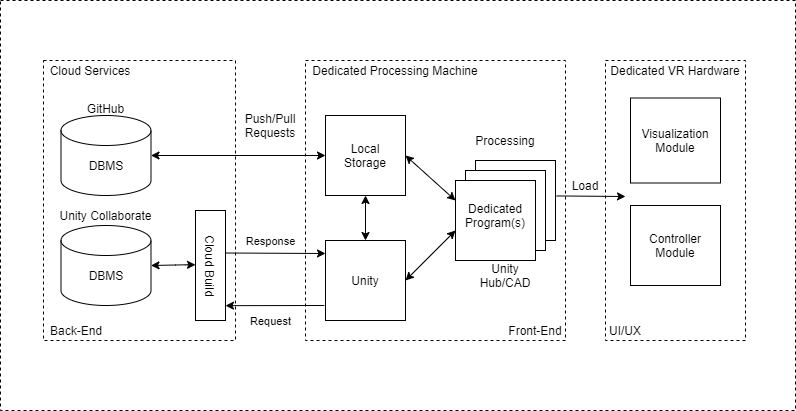

The diagram above was exported from draw.io. Its source (the exported page's mxGraphModel, read from the mxfile embedded in the PNG):
<mxGraphModel dx="1635" dy="902" grid="1" gridSize="10" guides="1" tooltips="1" connect="1" arrows="1" fold="1" page="1" pageScale="1" pageWidth="850" pageHeight="1100" math="0" shadow="0">
  <root>
    <mxCell id="0" />
    <mxCell id="1" parent="0" />
    <mxCell id="viynjw17hp9c0Yxh8vua-57" value="" style="rounded=0;whiteSpace=wrap;html=1;dashed=1;" parent="1" vertex="1">
      <mxGeometry x="75" y="150" width="795" height="410" as="geometry" />
    </mxCell>
    <mxCell id="viynjw17hp9c0Yxh8vua-52" value="" style="rounded=0;whiteSpace=wrap;html=1;dashed=1;" parent="1" vertex="1">
      <mxGeometry x="680" y="210" width="140" height="280" as="geometry" />
    </mxCell>
    <mxCell id="viynjw17hp9c0Yxh8vua-50" value="" style="rounded=0;whiteSpace=wrap;html=1;dashed=1;" parent="1" vertex="1">
      <mxGeometry x="380" y="210" width="260" height="280" as="geometry" />
    </mxCell>
    <mxCell id="viynjw17hp9c0Yxh8vua-47" value="" style="rounded=0;whiteSpace=wrap;html=1;dashed=1;" parent="1" vertex="1">
      <mxGeometry x="118" y="210" width="192" height="280" as="geometry" />
    </mxCell>
    <mxCell id="viynjw17hp9c0Yxh8vua-1" value="" style="shape=cylinder3;whiteSpace=wrap;html=1;boundedLbl=1;backgroundOutline=1;size=15;" parent="1" vertex="1">
      <mxGeometry x="135.5" y="265" width="90" height="80" as="geometry" />
    </mxCell>
    <mxCell id="viynjw17hp9c0Yxh8vua-2" value="DBMS" style="text;html=1;strokeColor=none;fillColor=none;align=center;verticalAlign=middle;whiteSpace=wrap;rounded=0;" parent="1" vertex="1">
      <mxGeometry x="160.5" y="305" width="40" height="20" as="geometry" />
    </mxCell>
    <mxCell id="viynjw17hp9c0Yxh8vua-3" value="GitHub" style="text;html=1;strokeColor=none;fillColor=none;align=center;verticalAlign=middle;whiteSpace=wrap;rounded=0;" parent="1" vertex="1">
      <mxGeometry x="118" y="247.5" width="125" height="20" as="geometry" />
    </mxCell>
    <mxCell id="viynjw17hp9c0Yxh8vua-5" value="" style="endArrow=classic;startArrow=classic;html=1;exitX=1;exitY=0.5;exitDx=0;exitDy=0;exitPerimeter=0;" parent="1" source="MjpmBznpbSiqGe1_ynYp-3" edge="1">
      <mxGeometry width="50" height="50" relative="1" as="geometry">
        <mxPoint x="220" y="414.31" as="sourcePoint" />
        <mxPoint x="270" y="414.31" as="targetPoint" />
        <Array as="points">
          <mxPoint x="260" y="414.31" />
        </Array>
      </mxGeometry>
    </mxCell>
    <mxCell id="viynjw17hp9c0Yxh8vua-7" value="" style="group" parent="1" vertex="1" connectable="0">
      <mxGeometry x="270" y="360" width="30" height="110" as="geometry" />
    </mxCell>
    <mxCell id="viynjw17hp9c0Yxh8vua-4" value="" style="rounded=0;whiteSpace=wrap;html=1;" parent="viynjw17hp9c0Yxh8vua-7" vertex="1">
      <mxGeometry width="30" height="110" as="geometry" />
    </mxCell>
    <mxCell id="viynjw17hp9c0Yxh8vua-6" value="Cloud Build" style="text;html=1;strokeColor=none;fillColor=none;align=center;verticalAlign=middle;whiteSpace=wrap;rounded=0;rotation=90;" parent="viynjw17hp9c0Yxh8vua-7" vertex="1">
      <mxGeometry x="-32.5" y="45" width="95" height="20" as="geometry" />
    </mxCell>
    <mxCell id="viynjw17hp9c0Yxh8vua-12" value="" style="endArrow=classic;html=1;exitX=1;exitY=0.25;exitDx=0;exitDy=0;" parent="1" edge="1">
      <mxGeometry width="50" height="50" relative="1" as="geometry">
        <mxPoint x="300" y="402.5" as="sourcePoint" />
        <mxPoint x="400" y="403" as="targetPoint" />
      </mxGeometry>
    </mxCell>
    <mxCell id="viynjw17hp9c0Yxh8vua-22" value="Response" style="edgeLabel;html=1;align=center;verticalAlign=middle;resizable=0;points=[];" parent="viynjw17hp9c0Yxh8vua-12" vertex="1" connectable="0">
      <mxGeometry x="-0.3312" relative="1" as="geometry">
        <mxPoint x="12" y="-12.66" as="offset" />
      </mxGeometry>
    </mxCell>
    <mxCell id="viynjw17hp9c0Yxh8vua-14" value="Push/Pull Requests" style="text;html=1;strokeColor=none;fillColor=none;align=center;verticalAlign=middle;whiteSpace=wrap;rounded=0;dashed=1;" parent="1" vertex="1">
      <mxGeometry x="300" y="260" width="90" height="30" as="geometry" />
    </mxCell>
    <mxCell id="viynjw17hp9c0Yxh8vua-16" value="" style="endArrow=classic;html=1;entryX=1.039;entryY=0.365;entryDx=0;entryDy=0;entryPerimeter=0;" parent="1" edge="1">
      <mxGeometry width="50" height="50" relative="1" as="geometry">
        <mxPoint x="398.83" y="455" as="sourcePoint" />
        <mxPoint x="299.99999999999994" y="455.15" as="targetPoint" />
      </mxGeometry>
    </mxCell>
    <mxCell id="viynjw17hp9c0Yxh8vua-20" value="Request" style="edgeLabel;html=1;align=center;verticalAlign=middle;resizable=0;points=[];" parent="viynjw17hp9c0Yxh8vua-16" vertex="1" connectable="0">
      <mxGeometry x="-0.4232" relative="1" as="geometry">
        <mxPoint x="-25.43" y="14.96" as="offset" />
      </mxGeometry>
    </mxCell>
    <mxCell id="viynjw17hp9c0Yxh8vua-23" value="" style="rounded=0;whiteSpace=wrap;html=1;" parent="1" vertex="1">
      <mxGeometry x="400" y="265" width="80" height="80" as="geometry" />
    </mxCell>
    <mxCell id="viynjw17hp9c0Yxh8vua-24" value="Local Storage" style="text;html=1;strokeColor=none;fillColor=none;align=center;verticalAlign=middle;whiteSpace=wrap;rounded=0;" parent="1" vertex="1">
      <mxGeometry x="420" y="295" width="40" height="20" as="geometry" />
    </mxCell>
    <mxCell id="viynjw17hp9c0Yxh8vua-25" value="" style="whiteSpace=wrap;html=1;aspect=fixed;" parent="1" vertex="1">
      <mxGeometry x="400" y="390" width="80" height="80" as="geometry" />
    </mxCell>
    <mxCell id="viynjw17hp9c0Yxh8vua-27" value="" style="whiteSpace=wrap;html=1;aspect=fixed;" parent="1" vertex="1">
      <mxGeometry x="550" y="310" width="80" height="80" as="geometry" />
    </mxCell>
    <mxCell id="viynjw17hp9c0Yxh8vua-28" value="" style="whiteSpace=wrap;html=1;aspect=fixed;" parent="1" vertex="1">
      <mxGeometry x="540" y="320" width="80" height="80" as="geometry" />
    </mxCell>
    <mxCell id="viynjw17hp9c0Yxh8vua-29" value="" style="whiteSpace=wrap;html=1;aspect=fixed;" parent="1" vertex="1">
      <mxGeometry x="530" y="330" width="80" height="80" as="geometry" />
    </mxCell>
    <mxCell id="viynjw17hp9c0Yxh8vua-35" value="Processing&lt;br&gt;" style="text;html=1;strokeColor=none;fillColor=none;align=center;verticalAlign=middle;whiteSpace=wrap;rounded=0;" parent="1" vertex="1">
      <mxGeometry x="560" y="280" width="40" height="20" as="geometry" />
    </mxCell>
    <mxCell id="viynjw17hp9c0Yxh8vua-26" value="Dedicated Program(s)" style="text;html=1;strokeColor=none;fillColor=none;align=center;verticalAlign=middle;whiteSpace=wrap;rounded=0;" parent="1" vertex="1">
      <mxGeometry x="550" y="355" width="40" height="20" as="geometry" />
    </mxCell>
    <mxCell id="viynjw17hp9c0Yxh8vua-36" value="Unity" style="text;html=1;strokeColor=none;fillColor=none;align=center;verticalAlign=middle;whiteSpace=wrap;rounded=0;" parent="1" vertex="1">
      <mxGeometry x="420" y="420" width="40" height="20" as="geometry" />
    </mxCell>
    <mxCell id="viynjw17hp9c0Yxh8vua-37" value="" style="endArrow=classic;startArrow=classic;html=1;entryX=0.5;entryY=1;entryDx=0;entryDy=0;exitX=0.5;exitY=0;exitDx=0;exitDy=0;" parent="1" source="viynjw17hp9c0Yxh8vua-25" target="viynjw17hp9c0Yxh8vua-23" edge="1">
      <mxGeometry width="50" height="50" relative="1" as="geometry">
        <mxPoint x="420" y="410" as="sourcePoint" />
        <mxPoint x="470" y="360" as="targetPoint" />
      </mxGeometry>
    </mxCell>
    <mxCell id="viynjw17hp9c0Yxh8vua-39" value="" style="endArrow=classic;html=1;exitX=1.013;exitY=0.443;exitDx=0;exitDy=0;exitPerimeter=0;" parent="1" source="viynjw17hp9c0Yxh8vua-27" edge="1">
      <mxGeometry width="50" height="50" relative="1" as="geometry">
        <mxPoint x="650" y="360" as="sourcePoint" />
        <mxPoint x="700" y="346" as="targetPoint" />
      </mxGeometry>
    </mxCell>
    <mxCell id="viynjw17hp9c0Yxh8vua-40" value="Load" style="text;html=1;strokeColor=none;fillColor=none;align=center;verticalAlign=middle;whiteSpace=wrap;rounded=0;" parent="1" vertex="1">
      <mxGeometry x="640" y="325" width="40" height="20" as="geometry" />
    </mxCell>
    <mxCell id="viynjw17hp9c0Yxh8vua-42" value="Unity Hub/CAD" style="text;html=1;strokeColor=none;fillColor=none;align=center;verticalAlign=middle;whiteSpace=wrap;rounded=0;" parent="1" vertex="1">
      <mxGeometry x="560" y="415" width="40" height="20" as="geometry" />
    </mxCell>
    <mxCell id="viynjw17hp9c0Yxh8vua-43" value="" style="rounded=0;whiteSpace=wrap;html=1;" parent="1" vertex="1">
      <mxGeometry x="705" y="247.5" width="90" height="85" as="geometry" />
    </mxCell>
    <mxCell id="viynjw17hp9c0Yxh8vua-44" value="Visualization Module" style="text;html=1;strokeColor=none;fillColor=none;align=center;verticalAlign=middle;whiteSpace=wrap;rounded=0;" parent="1" vertex="1">
      <mxGeometry x="730" y="280" width="40" height="20" as="geometry" />
    </mxCell>
    <mxCell id="viynjw17hp9c0Yxh8vua-45" value="" style="rounded=0;whiteSpace=wrap;html=1;" parent="1" vertex="1">
      <mxGeometry x="705" y="355" width="90" height="80" as="geometry" />
    </mxCell>
    <mxCell id="viynjw17hp9c0Yxh8vua-46" value="Controller Module" style="text;html=1;strokeColor=none;fillColor=none;align=center;verticalAlign=middle;whiteSpace=wrap;rounded=0;" parent="1" vertex="1">
      <mxGeometry x="730" y="385" width="40" height="20" as="geometry" />
    </mxCell>
    <mxCell id="viynjw17hp9c0Yxh8vua-48" value="Back-End" style="text;html=1;strokeColor=none;fillColor=none;align=center;verticalAlign=middle;whiteSpace=wrap;rounded=0;dashed=1;" parent="1" vertex="1">
      <mxGeometry x="120" y="470" width="62" height="20" as="geometry" />
    </mxCell>
    <mxCell id="viynjw17hp9c0Yxh8vua-51" value="Front-End" style="text;html=1;strokeColor=none;fillColor=none;align=center;verticalAlign=middle;whiteSpace=wrap;rounded=0;dashed=1;" parent="1" vertex="1">
      <mxGeometry x="580" y="470" width="60" height="20" as="geometry" />
    </mxCell>
    <mxCell id="viynjw17hp9c0Yxh8vua-53" value="UI/UX" style="text;html=1;strokeColor=none;fillColor=none;align=center;verticalAlign=middle;whiteSpace=wrap;rounded=0;dashed=1;" parent="1" vertex="1">
      <mxGeometry x="680" y="470" width="40" height="20" as="geometry" />
    </mxCell>
    <mxCell id="viynjw17hp9c0Yxh8vua-54" value="Dedicated VR Hardware" style="text;html=1;strokeColor=none;fillColor=none;align=center;verticalAlign=middle;whiteSpace=wrap;rounded=0;dashed=1;" parent="1" vertex="1">
      <mxGeometry x="680" y="210" width="140" height="20" as="geometry" />
    </mxCell>
    <mxCell id="viynjw17hp9c0Yxh8vua-55" value="Cloud Services" style="text;html=1;strokeColor=none;fillColor=none;align=center;verticalAlign=middle;whiteSpace=wrap;rounded=0;dashed=1;" parent="1" vertex="1">
      <mxGeometry x="120" y="210" width="90" height="20" as="geometry" />
    </mxCell>
    <mxCell id="viynjw17hp9c0Yxh8vua-56" value="Dedicated Processing Machine" style="text;html=1;strokeColor=none;fillColor=none;align=center;verticalAlign=middle;whiteSpace=wrap;rounded=0;dashed=1;" parent="1" vertex="1">
      <mxGeometry x="380" y="210" width="180" height="20" as="geometry" />
    </mxCell>
    <mxCell id="6F0ZbAzt30tSendrs7nw-1" value="" style="endArrow=classic;startArrow=classic;html=1;exitX=1;exitY=0.5;exitDx=0;exitDy=0;entryX=0;entryY=0.25;entryDx=0;entryDy=0;" parent="1" source="viynjw17hp9c0Yxh8vua-23" target="viynjw17hp9c0Yxh8vua-29" edge="1">
      <mxGeometry width="50" height="50" relative="1" as="geometry">
        <mxPoint x="490" y="330" as="sourcePoint" />
        <mxPoint x="540" y="280" as="targetPoint" />
      </mxGeometry>
    </mxCell>
    <mxCell id="MjpmBznpbSiqGe1_ynYp-2" value="" style="endArrow=classic;startArrow=classic;html=1;exitX=1;exitY=0.5;exitDx=0;exitDy=0;exitPerimeter=0;" parent="1" source="viynjw17hp9c0Yxh8vua-1" target="viynjw17hp9c0Yxh8vua-23" edge="1">
      <mxGeometry width="50" height="50" relative="1" as="geometry">
        <mxPoint x="340" y="250" as="sourcePoint" />
        <mxPoint x="390" y="200" as="targetPoint" />
      </mxGeometry>
    </mxCell>
    <mxCell id="MjpmBznpbSiqGe1_ynYp-3" value="" style="shape=cylinder3;whiteSpace=wrap;html=1;boundedLbl=1;backgroundOutline=1;size=15;" parent="1" vertex="1">
      <mxGeometry x="135.5" y="375" width="90" height="80" as="geometry" />
    </mxCell>
    <mxCell id="MjpmBznpbSiqGe1_ynYp-4" value="Unity Collaborate" style="text;html=1;strokeColor=none;fillColor=none;align=center;verticalAlign=middle;whiteSpace=wrap;rounded=0;" parent="1" vertex="1">
      <mxGeometry x="131" y="355" width="99" height="20" as="geometry" />
    </mxCell>
    <mxCell id="MjpmBznpbSiqGe1_ynYp-5" value="DBMS" style="text;html=1;strokeColor=none;fillColor=none;align=center;verticalAlign=middle;whiteSpace=wrap;rounded=0;" parent="1" vertex="1">
      <mxGeometry x="160.5" y="415" width="40" height="20" as="geometry" />
    </mxCell>
    <mxCell id="MjpmBznpbSiqGe1_ynYp-6" value="" style="endArrow=classic;startArrow=classic;html=1;" parent="1" edge="1">
      <mxGeometry width="50" height="50" relative="1" as="geometry">
        <mxPoint x="480" y="430" as="sourcePoint" />
        <mxPoint x="530" y="380" as="targetPoint" />
      </mxGeometry>
    </mxCell>
  </root>
</mxGraphModel>